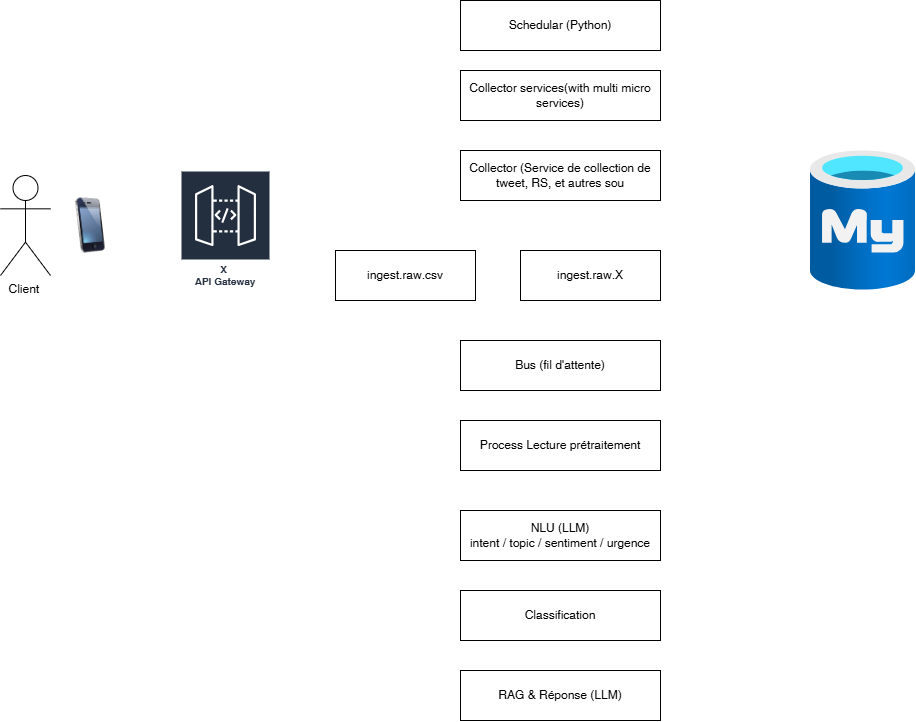

The diagram above was exported from draw.io. Its source (the exported page's mxGraphModel, read from the mxfile embedded in the PNG):
<mxGraphModel dx="1001" dy="530" grid="1" gridSize="10" guides="1" tooltips="1" connect="1" arrows="1" fold="1" page="1" pageScale="1" pageWidth="850" pageHeight="1100" math="0" shadow="0">
  <root>
    <mxCell id="0" />
    <mxCell id="1" parent="0" />
    <mxCell id="2" value="Schedular (Python)" style="rounded=0;whiteSpace=wrap;html=1;" vertex="1" parent="1">
      <mxGeometry x="480" y="10" width="200" height="50" as="geometry" />
    </mxCell>
    <mxCell id="3" value="Collector (Service de collection de tweet, RS, et autres sou" style="rounded=0;whiteSpace=wrap;html=1;" vertex="1" parent="1">
      <mxGeometry x="480" y="160" width="200" height="50" as="geometry" />
    </mxCell>
    <mxCell id="6" value="Client&amp;nbsp;" style="shape=umlActor;verticalLabelPosition=bottom;verticalAlign=top;html=1;outlineConnect=0;" vertex="1" parent="1">
      <mxGeometry x="20" y="185" width="50" height="100" as="geometry" />
    </mxCell>
    <mxCell id="19" value="" style="image;html=1;image=img/lib/clip_art/telecommunication/iPhone_128x128.png" vertex="1" parent="1">
      <mxGeometry x="80" y="207.5" width="60" height="55" as="geometry" />
    </mxCell>
    <mxCell id="20" value="X&amp;nbsp;&lt;div&gt;API Gateway&lt;/div&gt;" style="sketch=0;outlineConnect=0;fontColor=#232F3E;gradientColor=none;strokeColor=#ffffff;fillColor=#232F3E;dashed=0;verticalLabelPosition=middle;verticalAlign=bottom;align=center;html=1;whiteSpace=wrap;fontSize=10;fontStyle=1;spacing=3;shape=mxgraph.aws4.productIcon;prIcon=mxgraph.aws4.api_gateway;" vertex="1" parent="1">
      <mxGeometry x="200" y="180" width="90" height="120" as="geometry" />
    </mxCell>
    <mxCell id="21" value="" style="image;aspect=fixed;html=1;points=[];align=center;fontSize=12;image=img/lib/azure2/databases/Azure_Database_MySQL_Server.svg;" vertex="1" parent="1">
      <mxGeometry x="830" y="160" width="105" height="140" as="geometry" />
    </mxCell>
    <mxCell id="22" value="Process Lecture prétraitement" style="rounded=0;whiteSpace=wrap;html=1;" vertex="1" parent="1">
      <mxGeometry x="480" y="430" width="200" height="50" as="geometry" />
    </mxCell>
    <mxCell id="23" value="ingest.raw.csv" style="rounded=0;whiteSpace=wrap;html=1;" vertex="1" parent="1">
      <mxGeometry x="355" y="260" width="140" height="50" as="geometry" />
    </mxCell>
    <mxCell id="24" value="ingest.raw.X" style="rounded=0;whiteSpace=wrap;html=1;" vertex="1" parent="1">
      <mxGeometry x="540" y="260" width="140" height="50" as="geometry" />
    </mxCell>
    <mxCell id="25" value="Bus (fil d'attente)" style="rounded=0;whiteSpace=wrap;html=1;" vertex="1" parent="1">
      <mxGeometry x="480" y="350" width="200" height="50" as="geometry" />
    </mxCell>
    <mxCell id="26" value="NLU (LLM)&lt;div&gt;intent / topic / sentiment / urgence&lt;/div&gt;" style="rounded=0;whiteSpace=wrap;html=1;" vertex="1" parent="1">
      <mxGeometry x="480" y="520" width="200" height="50" as="geometry" />
    </mxCell>
    <mxCell id="27" value="Classification" style="rounded=0;whiteSpace=wrap;html=1;" vertex="1" parent="1">
      <mxGeometry x="480" y="600" width="200" height="50" as="geometry" />
    </mxCell>
    <mxCell id="28" value="RAG &amp;amp; Réponse (LLM)" style="rounded=0;whiteSpace=wrap;html=1;" vertex="1" parent="1">
      <mxGeometry x="480" y="680" width="200" height="50" as="geometry" />
    </mxCell>
    <mxCell id="31" value="Collector services(with multi micro services)" style="rounded=0;whiteSpace=wrap;html=1;" vertex="1" parent="1">
      <mxGeometry x="480" y="80" width="200" height="50" as="geometry" />
    </mxCell>
  </root>
</mxGraphModel>